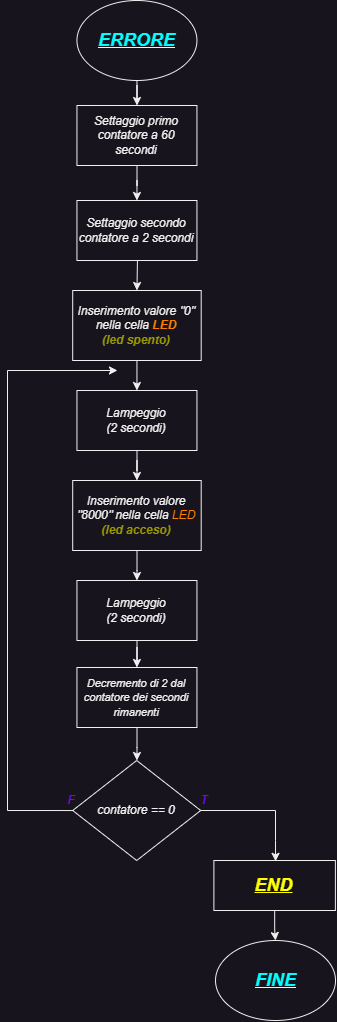

The diagram above was exported from draw.io. Its source (the exported page's mxGraphModel, read from the mxfile embedded in the PNG):
<mxGraphModel dx="2390" dy="-1143" grid="1" gridSize="10" guides="1" tooltips="1" connect="1" arrows="1" fold="1" page="1" pageScale="1" pageWidth="827" pageHeight="1169" math="0" shadow="0">
  <root>
    <mxCell id="0" />
    <mxCell id="1" parent="0" />
    <mxCell id="kjyTE5NzCveEEFKZxtg0-204" style="edgeStyle=orthogonalEdgeStyle;rounded=0;orthogonalLoop=1;jettySize=auto;html=1;" edge="1" parent="1" source="kjyTE5NzCveEEFKZxtg0-205" target="kjyTE5NzCveEEFKZxtg0-208">
      <mxGeometry relative="1" as="geometry" />
    </mxCell>
    <mxCell id="kjyTE5NzCveEEFKZxtg0-205" value="" style="ellipse;whiteSpace=wrap;html=1;" vertex="1" parent="1">
      <mxGeometry x="318.45" y="2400" width="120" height="80" as="geometry" />
    </mxCell>
    <mxCell id="kjyTE5NzCveEEFKZxtg0-206" value="&lt;b&gt;&lt;i&gt;&lt;u&gt;&lt;span style=&quot;font-size: 18px;&quot;&gt;&lt;font color=&quot;#00ffff&quot;&gt;ERRORE&lt;/font&gt;&lt;/span&gt;&lt;br&gt;&lt;/u&gt;&lt;/i&gt;&lt;/b&gt;" style="text;html=1;strokeColor=none;fillColor=none;align=center;verticalAlign=middle;whiteSpace=wrap;rounded=0;" vertex="1" parent="1">
      <mxGeometry x="328.2" y="2425" width="100.5" height="30" as="geometry" />
    </mxCell>
    <mxCell id="kjyTE5NzCveEEFKZxtg0-207" style="edgeStyle=orthogonalEdgeStyle;rounded=0;orthogonalLoop=1;jettySize=auto;html=1;entryX=0.5;entryY=0;entryDx=0;entryDy=0;" edge="1" parent="1" source="kjyTE5NzCveEEFKZxtg0-208" target="kjyTE5NzCveEEFKZxtg0-209">
      <mxGeometry relative="1" as="geometry">
        <mxPoint x="378.44999999999993" y="2590" as="targetPoint" />
      </mxGeometry>
    </mxCell>
    <mxCell id="kjyTE5NzCveEEFKZxtg0-208" value="&lt;i&gt;Settaggio primo contatore a 60 secondi&lt;/i&gt;" style="whiteSpace=wrap;html=1;" vertex="1" parent="1">
      <mxGeometry x="318.45" y="2505" width="120" height="60" as="geometry" />
    </mxCell>
    <mxCell id="kjyTE5NzCveEEFKZxtg0-209" value="&lt;i&gt;Settaggio secondo contatore a 2 secondi&lt;/i&gt;" style="whiteSpace=wrap;html=1;" vertex="1" parent="1">
      <mxGeometry x="318.45" y="2600" width="120" height="60" as="geometry" />
    </mxCell>
    <mxCell id="kjyTE5NzCveEEFKZxtg0-210" style="edgeStyle=orthogonalEdgeStyle;rounded=0;orthogonalLoop=1;jettySize=auto;html=1;entryX=0.5;entryY=0;entryDx=0;entryDy=0;" edge="1" parent="1" target="kjyTE5NzCveEEFKZxtg0-216">
      <mxGeometry relative="1" as="geometry">
        <mxPoint x="378.94999999999993" y="2660" as="sourcePoint" />
        <mxPoint x="378.44999999999993" y="2695" as="targetPoint" />
      </mxGeometry>
    </mxCell>
    <mxCell id="kjyTE5NzCveEEFKZxtg0-211" style="edgeStyle=orthogonalEdgeStyle;rounded=0;orthogonalLoop=1;jettySize=auto;html=1;entryX=0.5;entryY=0;entryDx=0;entryDy=0;exitX=0.5;exitY=1;exitDx=0;exitDy=0;" edge="1" parent="1" source="kjyTE5NzCveEEFKZxtg0-216" target="kjyTE5NzCveEEFKZxtg0-213">
      <mxGeometry relative="1" as="geometry">
        <mxPoint x="378.46428571428567" y="2755" as="sourcePoint" />
      </mxGeometry>
    </mxCell>
    <mxCell id="kjyTE5NzCveEEFKZxtg0-212" style="edgeStyle=orthogonalEdgeStyle;rounded=0;orthogonalLoop=1;jettySize=auto;html=1;entryX=0.5;entryY=0;entryDx=0;entryDy=0;" edge="1" parent="1" source="kjyTE5NzCveEEFKZxtg0-213" target="kjyTE5NzCveEEFKZxtg0-215">
      <mxGeometry relative="1" as="geometry" />
    </mxCell>
    <mxCell id="kjyTE5NzCveEEFKZxtg0-213" value="&lt;i&gt;Lampeggio&lt;br&gt;(2 secondi)&lt;/i&gt;" style="whiteSpace=wrap;html=1;" vertex="1" parent="1">
      <mxGeometry x="318.45" y="2790" width="120" height="60" as="geometry" />
    </mxCell>
    <mxCell id="kjyTE5NzCveEEFKZxtg0-214" style="edgeStyle=orthogonalEdgeStyle;rounded=0;orthogonalLoop=1;jettySize=auto;html=1;entryX=0.5;entryY=0;entryDx=0;entryDy=0;" edge="1" parent="1" source="kjyTE5NzCveEEFKZxtg0-215" target="kjyTE5NzCveEEFKZxtg0-218">
      <mxGeometry relative="1" as="geometry" />
    </mxCell>
    <mxCell id="kjyTE5NzCveEEFKZxtg0-215" value="&lt;i&gt;Inserimento valore &quot;8000&quot; nella cella &lt;font color=&quot;#ff8000&quot;&gt;LED&lt;/font&gt;&lt;br&gt;&lt;font color=&quot;#999900&quot;&gt;&lt;b&gt;(led acceso)&lt;/b&gt;&lt;/font&gt;&lt;/i&gt;" style="whiteSpace=wrap;html=1;" vertex="1" parent="1">
      <mxGeometry x="314.2" y="2880" width="128.5" height="70" as="geometry" />
    </mxCell>
    <mxCell id="kjyTE5NzCveEEFKZxtg0-216" value="&lt;i&gt;Inserimento valore &quot;0&quot; nella cella &lt;b&gt;&lt;font color=&quot;#ff8000&quot;&gt;LED&lt;/font&gt;&lt;/b&gt;&lt;br&gt;&lt;b&gt;&lt;font color=&quot;#999900&quot;&gt;(led spento)&lt;/font&gt;&lt;/b&gt;&lt;/i&gt;" style="whiteSpace=wrap;html=1;" vertex="1" parent="1">
      <mxGeometry x="314.2" y="2690" width="128.5" height="70" as="geometry" />
    </mxCell>
    <mxCell id="kjyTE5NzCveEEFKZxtg0-217" style="edgeStyle=orthogonalEdgeStyle;rounded=0;orthogonalLoop=1;jettySize=auto;html=1;entryX=0.5;entryY=0;entryDx=0;entryDy=0;" edge="1" parent="1" source="kjyTE5NzCveEEFKZxtg0-218" target="kjyTE5NzCveEEFKZxtg0-220">
      <mxGeometry relative="1" as="geometry" />
    </mxCell>
    <mxCell id="kjyTE5NzCveEEFKZxtg0-218" value="&lt;i&gt;Lampeggio&lt;br&gt;(2 secondi)&lt;/i&gt;" style="whiteSpace=wrap;html=1;" vertex="1" parent="1">
      <mxGeometry x="318.45" y="2980" width="120" height="60" as="geometry" />
    </mxCell>
    <mxCell id="kjyTE5NzCveEEFKZxtg0-219" style="edgeStyle=orthogonalEdgeStyle;rounded=0;orthogonalLoop=1;jettySize=auto;html=1;entryX=0.5;entryY=0;entryDx=0;entryDy=0;" edge="1" parent="1" source="kjyTE5NzCveEEFKZxtg0-220">
      <mxGeometry relative="1" as="geometry">
        <mxPoint x="378.44999999999993" y="3159.9999999999995" as="targetPoint" />
      </mxGeometry>
    </mxCell>
    <mxCell id="kjyTE5NzCveEEFKZxtg0-220" value="&lt;i&gt;&lt;font style=&quot;font-size: 11px;&quot;&gt;Decremento di 2 dal contatore dei secondi rimanenti&lt;/font&gt;&lt;/i&gt;" style="whiteSpace=wrap;html=1;" vertex="1" parent="1">
      <mxGeometry x="318.45" y="3067" width="120" height="60" as="geometry" />
    </mxCell>
    <mxCell id="kjyTE5NzCveEEFKZxtg0-221" value="&lt;i&gt;contatore == 0&lt;/i&gt;" style="rhombus;whiteSpace=wrap;html=1;" vertex="1" parent="1">
      <mxGeometry x="314.2" y="3160" width="128" height="100" as="geometry" />
    </mxCell>
    <mxCell id="kjyTE5NzCveEEFKZxtg0-222" style="edgeStyle=orthogonalEdgeStyle;rounded=0;orthogonalLoop=1;jettySize=auto;html=1;entryX=0.501;entryY=0.023;entryDx=0;entryDy=0;entryPerimeter=0;exitX=1;exitY=0.5;exitDx=0;exitDy=0;" edge="1" parent="1" source="kjyTE5NzCveEEFKZxtg0-221">
      <mxGeometry relative="1" as="geometry">
        <mxPoint x="517.0700000000002" y="3260.84" as="targetPoint" />
        <Array as="points">
          <mxPoint x="516.95" y="3210" />
          <mxPoint x="516.95" y="3240" />
        </Array>
        <mxPoint x="459.39" y="3210" as="sourcePoint" />
      </mxGeometry>
    </mxCell>
    <mxCell id="kjyTE5NzCveEEFKZxtg0-223" style="edgeStyle=orthogonalEdgeStyle;rounded=0;orthogonalLoop=1;jettySize=auto;html=1;exitX=0.597;exitY=1.002;exitDx=0;exitDy=0;exitPerimeter=0;" edge="1" parent="1" source="kjyTE5NzCveEEFKZxtg0-224">
      <mxGeometry relative="1" as="geometry">
        <mxPoint x="358.94999999999993" y="2770" as="targetPoint" />
        <Array as="points">
          <mxPoint x="249.04" y="3210" />
          <mxPoint x="249.04" y="2770" />
        </Array>
        <mxPoint x="300.2" y="3211" as="sourcePoint" />
      </mxGeometry>
    </mxCell>
    <mxCell id="kjyTE5NzCveEEFKZxtg0-224" value="&lt;b&gt;&lt;i&gt;&lt;font color=&quot;#7f00ff&quot;&gt;F&lt;/font&gt;&lt;/i&gt;&lt;/b&gt;" style="text;html=1;strokeColor=none;fillColor=none;align=center;verticalAlign=middle;whiteSpace=wrap;rounded=0;" vertex="1" parent="1">
      <mxGeometry x="303.2" y="3190" width="20" height="20" as="geometry" />
    </mxCell>
    <mxCell id="kjyTE5NzCveEEFKZxtg0-225" value="&lt;b&gt;&lt;i&gt;&lt;font color=&quot;#7f00ff&quot;&gt;T&lt;/font&gt;&lt;/i&gt;&lt;/b&gt;" style="text;html=1;strokeColor=none;fillColor=none;align=center;verticalAlign=middle;whiteSpace=wrap;rounded=0;" vertex="1" parent="1">
      <mxGeometry x="436.39" y="3190" width="20" height="20" as="geometry" />
    </mxCell>
    <mxCell id="kjyTE5NzCveEEFKZxtg0-226" value="" style="ellipse;whiteSpace=wrap;html=1;" vertex="1" parent="1">
      <mxGeometry x="457.02" y="3340" width="120" height="80" as="geometry" />
    </mxCell>
    <mxCell id="kjyTE5NzCveEEFKZxtg0-227" value="&lt;b&gt;&lt;i&gt;&lt;u&gt;&lt;font color=&quot;#00ffff&quot; style=&quot;font-size: 18px;&quot;&gt;FINE&lt;/font&gt;&lt;br&gt;&lt;/u&gt;&lt;/i&gt;&lt;/b&gt;" style="text;html=1;strokeColor=none;fillColor=none;align=center;verticalAlign=middle;whiteSpace=wrap;rounded=0;" vertex="1" parent="1">
      <mxGeometry x="466.77" y="3365" width="100.5" height="30" as="geometry" />
    </mxCell>
    <mxCell id="kjyTE5NzCveEEFKZxtg0-228" style="edgeStyle=orthogonalEdgeStyle;rounded=0;orthogonalLoop=1;jettySize=auto;html=1;entryX=0.5;entryY=0;entryDx=0;entryDy=0;" edge="1" parent="1" source="kjyTE5NzCveEEFKZxtg0-229" target="kjyTE5NzCveEEFKZxtg0-226">
      <mxGeometry relative="1" as="geometry" />
    </mxCell>
    <mxCell id="kjyTE5NzCveEEFKZxtg0-229" value="&lt;font style=&quot;&quot;&gt;&lt;font color=&quot;#ffff00&quot; style=&quot;font-size: 18px;&quot;&gt;&lt;b&gt;&lt;i&gt;&lt;u&gt;END&lt;/u&gt;&lt;/i&gt;&lt;/b&gt;&lt;/font&gt;&lt;br&gt;&lt;/font&gt;" style="rounded=0;whiteSpace=wrap;html=1;" vertex="1" parent="1">
      <mxGeometry x="455.39" y="3260" width="121.5" height="50" as="geometry" />
    </mxCell>
  </root>
</mxGraphModel>